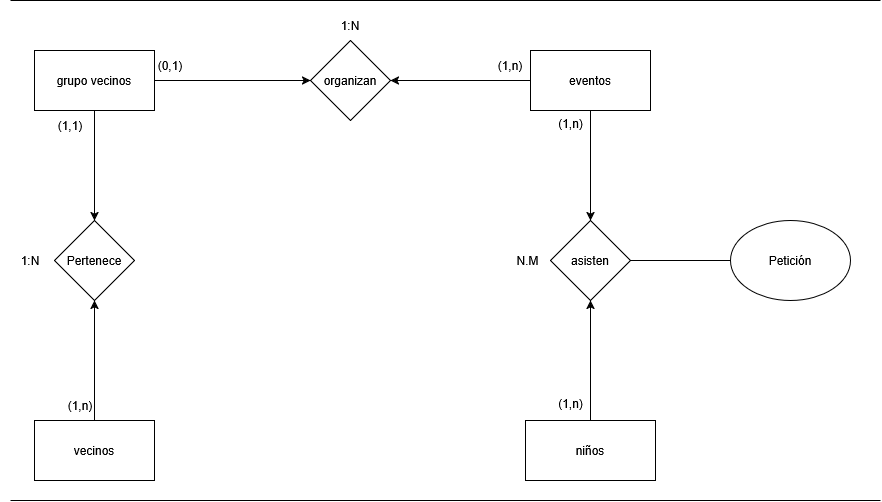

The diagram above was exported from draw.io. Its source (the exported page's mxGraphModel, read from the mxfile embedded in the PNG):
<mxGraphModel dx="1600" dy="737" grid="1" gridSize="10" guides="1" tooltips="1" connect="1" arrows="1" fold="1" page="1" pageScale="1" pageWidth="827" pageHeight="1169" math="0" shadow="0">
  <root>
    <mxCell id="0" />
    <mxCell id="1" parent="0" />
    <mxCell id="O2c9bbppp1wHiIJtEUhx-10" value="" style="edgeStyle=orthogonalEdgeStyle;rounded=0;orthogonalLoop=1;jettySize=auto;html=1;" parent="1" source="O2c9bbppp1wHiIJtEUhx-1" target="O2c9bbppp1wHiIJtEUhx-5" edge="1">
      <mxGeometry relative="1" as="geometry" />
    </mxCell>
    <mxCell id="O2c9bbppp1wHiIJtEUhx-1" value="niños" style="rounded=0;whiteSpace=wrap;html=1;" parent="1" vertex="1">
      <mxGeometry x="845" y="430" width="130" height="60" as="geometry" />
    </mxCell>
    <mxCell id="O2c9bbppp1wHiIJtEUhx-7" style="edgeStyle=orthogonalEdgeStyle;rounded=0;orthogonalLoop=1;jettySize=auto;html=1;entryX=0;entryY=0.5;entryDx=0;entryDy=0;" parent="1" source="O2c9bbppp1wHiIJtEUhx-2" target="O2c9bbppp1wHiIJtEUhx-6" edge="1">
      <mxGeometry relative="1" as="geometry" />
    </mxCell>
    <mxCell id="O2c9bbppp1wHiIJtEUhx-12" value="" style="edgeStyle=orthogonalEdgeStyle;rounded=0;orthogonalLoop=1;jettySize=auto;html=1;" parent="1" source="O2c9bbppp1wHiIJtEUhx-2" target="O2c9bbppp1wHiIJtEUhx-11" edge="1">
      <mxGeometry relative="1" as="geometry" />
    </mxCell>
    <mxCell id="O2c9bbppp1wHiIJtEUhx-2" value="grupo vecinos" style="rounded=0;whiteSpace=wrap;html=1;" parent="1" vertex="1">
      <mxGeometry x="354" y="60" width="120" height="60" as="geometry" />
    </mxCell>
    <mxCell id="O2c9bbppp1wHiIJtEUhx-13" style="edgeStyle=orthogonalEdgeStyle;rounded=0;orthogonalLoop=1;jettySize=auto;html=1;entryX=0.5;entryY=1;entryDx=0;entryDy=0;" parent="1" source="O2c9bbppp1wHiIJtEUhx-3" target="O2c9bbppp1wHiIJtEUhx-11" edge="1">
      <mxGeometry relative="1" as="geometry" />
    </mxCell>
    <mxCell id="O2c9bbppp1wHiIJtEUhx-3" value="vecinos" style="rounded=0;whiteSpace=wrap;html=1;" parent="1" vertex="1">
      <mxGeometry x="354" y="430" width="120" height="60" as="geometry" />
    </mxCell>
    <mxCell id="O2c9bbppp1wHiIJtEUhx-8" style="edgeStyle=orthogonalEdgeStyle;rounded=0;orthogonalLoop=1;jettySize=auto;html=1;entryX=1;entryY=0.5;entryDx=0;entryDy=0;" parent="1" source="O2c9bbppp1wHiIJtEUhx-4" target="O2c9bbppp1wHiIJtEUhx-6" edge="1">
      <mxGeometry relative="1" as="geometry" />
    </mxCell>
    <mxCell id="O2c9bbppp1wHiIJtEUhx-9" value="" style="edgeStyle=orthogonalEdgeStyle;rounded=0;orthogonalLoop=1;jettySize=auto;html=1;" parent="1" source="O2c9bbppp1wHiIJtEUhx-4" target="O2c9bbppp1wHiIJtEUhx-5" edge="1">
      <mxGeometry relative="1" as="geometry" />
    </mxCell>
    <mxCell id="O2c9bbppp1wHiIJtEUhx-4" value="eventos" style="rounded=0;whiteSpace=wrap;html=1;" parent="1" vertex="1">
      <mxGeometry x="850" y="60" width="120" height="60" as="geometry" />
    </mxCell>
    <mxCell id="O2c9bbppp1wHiIJtEUhx-5" value="asisten" style="rhombus;whiteSpace=wrap;html=1;" parent="1" vertex="1">
      <mxGeometry x="870" y="230" width="80" height="80" as="geometry" />
    </mxCell>
    <mxCell id="O2c9bbppp1wHiIJtEUhx-6" value="organizan" style="rhombus;whiteSpace=wrap;html=1;" parent="1" vertex="1">
      <mxGeometry x="630" y="50" width="80" height="80" as="geometry" />
    </mxCell>
    <mxCell id="O2c9bbppp1wHiIJtEUhx-11" value="Pertenece" style="rhombus;whiteSpace=wrap;html=1;" parent="1" vertex="1">
      <mxGeometry x="374" y="230" width="80" height="80" as="geometry" />
    </mxCell>
    <mxCell id="O2c9bbppp1wHiIJtEUhx-14" value="(1,n)" style="text;html=1;align=center;verticalAlign=middle;resizable=0;points=[];autosize=1;strokeColor=none;fillColor=none;" parent="1" vertex="1">
      <mxGeometry x="865" y="398" width="50" height="30" as="geometry" />
    </mxCell>
    <mxCell id="O2c9bbppp1wHiIJtEUhx-15" value="(1,n)" style="text;html=1;align=center;verticalAlign=middle;resizable=0;points=[];autosize=1;strokeColor=none;fillColor=none;" parent="1" vertex="1">
      <mxGeometry x="865" y="118" width="50" height="30" as="geometry" />
    </mxCell>
    <mxCell id="O2c9bbppp1wHiIJtEUhx-16" value="N.M" style="text;html=1;align=center;verticalAlign=middle;resizable=0;points=[];autosize=1;strokeColor=none;fillColor=none;" parent="1" vertex="1">
      <mxGeometry x="827" y="255" width="40" height="30" as="geometry" />
    </mxCell>
    <mxCell id="O2c9bbppp1wHiIJtEUhx-17" value="(1,n)" style="text;html=1;align=center;verticalAlign=middle;whiteSpace=wrap;rounded=0;" parent="1" vertex="1">
      <mxGeometry x="800" y="60" width="60" height="30" as="geometry" />
    </mxCell>
    <mxCell id="O2c9bbppp1wHiIJtEUhx-18" value="(0,1)" style="text;html=1;align=center;verticalAlign=middle;whiteSpace=wrap;rounded=0;" parent="1" vertex="1">
      <mxGeometry x="460" y="60" width="60" height="30" as="geometry" />
    </mxCell>
    <mxCell id="O2c9bbppp1wHiIJtEUhx-19" value="1:N" style="text;html=1;align=center;verticalAlign=middle;whiteSpace=wrap;rounded=0;" parent="1" vertex="1">
      <mxGeometry x="640" y="20" width="60" height="30" as="geometry" />
    </mxCell>
    <mxCell id="O2c9bbppp1wHiIJtEUhx-20" value="(1,1)" style="text;html=1;align=center;verticalAlign=middle;whiteSpace=wrap;rounded=0;" parent="1" vertex="1">
      <mxGeometry x="360" y="120" width="60" height="30" as="geometry" />
    </mxCell>
    <mxCell id="O2c9bbppp1wHiIJtEUhx-21" value="(1,n)" style="text;html=1;align=center;verticalAlign=middle;whiteSpace=wrap;rounded=0;" parent="1" vertex="1">
      <mxGeometry x="370" y="400" width="60" height="30" as="geometry" />
    </mxCell>
    <mxCell id="O2c9bbppp1wHiIJtEUhx-22" value="1:N" style="text;html=1;align=center;verticalAlign=middle;whiteSpace=wrap;rounded=0;" parent="1" vertex="1">
      <mxGeometry x="320" y="255" width="60" height="30" as="geometry" />
    </mxCell>
    <mxCell id="O2c9bbppp1wHiIJtEUhx-23" value="Petición" style="ellipse;whiteSpace=wrap;html=1;" parent="1" vertex="1">
      <mxGeometry x="1050" y="230" width="120" height="80" as="geometry" />
    </mxCell>
    <mxCell id="O2c9bbppp1wHiIJtEUhx-24" value="" style="endArrow=none;html=1;rounded=0;entryX=0;entryY=0.5;entryDx=0;entryDy=0;exitX=1;exitY=0.5;exitDx=0;exitDy=0;" parent="1" source="O2c9bbppp1wHiIJtEUhx-5" target="O2c9bbppp1wHiIJtEUhx-23" edge="1">
      <mxGeometry width="50" height="50" relative="1" as="geometry">
        <mxPoint x="680" y="280" as="sourcePoint" />
        <mxPoint x="730" y="230" as="targetPoint" />
      </mxGeometry>
    </mxCell>
    <mxCell id="E649_oMMX04_fre1whEY-1" value="" style="endArrow=none;html=1;rounded=0;" edge="1" parent="1">
      <mxGeometry width="50" height="50" relative="1" as="geometry">
        <mxPoint x="330" y="10" as="sourcePoint" />
        <mxPoint x="1200" y="10" as="targetPoint" />
      </mxGeometry>
    </mxCell>
    <mxCell id="E649_oMMX04_fre1whEY-2" value="" style="endArrow=none;html=1;rounded=0;" edge="1" parent="1">
      <mxGeometry width="50" height="50" relative="1" as="geometry">
        <mxPoint x="330" y="510" as="sourcePoint" />
        <mxPoint x="1200" y="510" as="targetPoint" />
      </mxGeometry>
    </mxCell>
  </root>
</mxGraphModel>